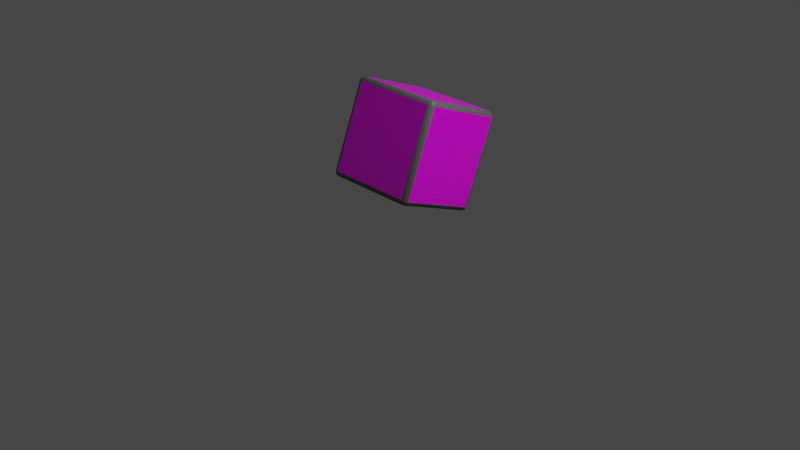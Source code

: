 # Source: cube.blend  (saved by Blender 2.81.16; exported with 4.5.12 LTS)
import bpy
from mathutils import Matrix  # noqa: F401  (used for matrix-valued properties, if any)

bpy.ops.wm.read_factory_settings(use_empty=True)
scene = bpy.context.scene
scene.name = 'Scene'

# ---- collections
col_collection = bpy.data.collections.new('Collection'); scene.collection.children.link(col_collection)

# ---- images (referenced by path relative to the original .blend; pixels are not part of the script)
import os
ASSET_DIR = os.environ.get("B2B_ASSET_DIR", "")  # directory of the original .blend (textures are referenced by path, not embedded)
HERE = os.path.dirname(os.path.abspath(__file__))  # packed textures are extracted next to this script under _unpacked/

def load_image(name, relpath, width, height, colorspace="sRGB"):
    """Load a texture the original file referenced (path relative to the .blend, or extracted next to this script)."""
    p = next((c for c in (os.path.join(HERE, relpath), os.path.join(ASSET_DIR, relpath)) if relpath and os.path.exists(c)), "")
    if p:
        img = bpy.data.images.load(p, check_existing=True)
        img.name = name
    else:  # same state as the original file: an image datablock whose file is absent (Cycles renders it pink)
        img = bpy.data.images.new(name, width, height)
        img.source = "FILE"
        img.filepath = "//" + (relpath or name)
    img.colorspace_settings.name = colorspace
    return img
img_cube_faces = load_image('Cube-faces', 'Cube-faces.png', 1024, 1024, 'sRGB')

# ---- materials (node trees are filled in below, after node groups)
mat_primary_col = bpy.data.materials.new('primary-col')
mat_primary_col.alpha_threshold = 0.0
mat_primary_col.use_transparent_shadow = False
mat_primary_col.line_color = (0.0, 0.0, 0.0, 1.0)
mat_secondary_col = bpy.data.materials.new('secondary-col')
mat_secondary_col.use_transparent_shadow = False

# ---- material node trees
mat_primary_col.use_nodes = True; mat_primary_col.node_tree.nodes.clear()
_N = mat_primary_col.node_tree.nodes; _L = mat_primary_col.node_tree.links
n0 = _N.new('ShaderNodeOutputMaterial'); n0.name = 'Material Output'; n0.location = (300, 300)
n1 = _N.new('ShaderNodeBsdfPrincipled'); n1.name = 'Principled BSDF'; n1.location = (10, 300)
n1.distribution = 'GGX'
n1.subsurface_method = 'BURLEY'
n1.inputs[2].default_value = 0.4
n1.inputs[3].default_value = 1.45
n1.inputs[27].default_value = (0.0, 0.0, 0.0, 1.0)
n1.inputs[28].default_value = 1.0
n2 = _N.new('ShaderNodeTexImage'); n2.name = 'Image Texture'; n2.location = (-383, 227)
n2.image = img_cube_faces
n2.interpolation = 'Closest'
_L.new(n1.outputs[0], n0.inputs[0])
_L.new(n2.outputs[0], n1.inputs[0])
n0.is_active_output = True
mat_secondary_col.use_nodes = True; mat_secondary_col.node_tree.nodes.clear()
_N = mat_secondary_col.node_tree.nodes; _L = mat_secondary_col.node_tree.links
n0 = _N.new('ShaderNodeOutputMaterial'); n0.name = 'Material Output'; n0.location = (300, 300)
n1 = _N.new('ShaderNodeBsdfPrincipled'); n1.name = 'Principled BSDF'; n1.location = (10, 300)
n1.distribution = 'GGX'
n1.subsurface_method = 'BURLEY'
n1.inputs[0].default_value = (0.1193, 0.1193, 0.1193, 1.0)
n1.inputs[3].default_value = 1.45
n1.inputs[27].default_value = (0.0, 0.0, 0.0, 1.0)
n1.inputs[28].default_value = 1.0
_L.new(n1.outputs[0], n0.inputs[0])
n0.is_active_output = True

# ---- world
world_world = bpy.data.worlds.new('World'); scene.world = world_world
world_world.use_nodes = True; world_world.node_tree.nodes.clear()
_N = world_world.node_tree.nodes; _L = world_world.node_tree.links
n0 = _N.new('ShaderNodeOutputWorld'); n0.name = 'World Output'; n0.location = (300, 300)
n1 = _N.new('ShaderNodeBackground'); n1.name = 'Background'; n1.location = (10, 300)
n1.inputs[0].default_value = (0.05088, 0.05088, 0.05088, 1.0)
_L.new(n1.outputs[0], n0.inputs[0])
n0.is_active_output = True
world_world.color = (0.05088, 0.05088, 0.05088)
world_world.use_sun_shadow = False
world_world.sun_shadow_jitter_overblur = 0.0

# ---- cameras
cam_camera = bpy.data.cameras.new('Camera')
cam_camera.clip_end = 100.0
cam_camera.ortho_scale = 7.314

# ---- lights
light_light = bpy.data.lights.new('Light', 'POINT')
light_light.transmission_factor = 0.0
light_light.energy = 1000.0
light_light.shadow_soft_size = 0.1
light_light.shadow_maximum_resolution = 0.006
light_light.use_absolute_resolution = True

# ---- meshes
me_cube = bpy.data.meshes.new('Cube')
me_cube.from_pydata([(0.45, 0.5, 0.45), (0.45, 0.45, 0.5), (0.5, 0.45, 0.45), (0.45, 0.4854, 0.4854), (0.4789, 0.4789, 0.4789), (0.4854, 0.45, 0.4854), (0.4854, 0.4854, 0.45), (0.45, 0.45, -0.5), (0.45, 0.5, -0.45), (0.5, 0.45, -0.45), (0.45, 0.4854, -0.4854), (0.4789, 0.4789, -0.4789), (0.4854, 0.4854, -0.45), (0.4854, 0.45, -0.4854), (0.5, -0.45, 0.45), (0.45, -0.45, 0.5), (0.45, -0.5, 0.45), (0.4854, -0.45, 0.4854), (0.4789, -0.4789, 0.4789), (0.45, -0.4854, 0.4854), (0.4854, -0.4854, 0.45), (0.5, -0.45, -0.45), (0.45, -0.5, -0.45), (0.45, -0.45, -0.5), (0.4854, -0.4854, -0.45), (0.4789, -0.4789, -0.4789), (0.45, -0.4854, -0.4854), (0.4854, -0.45, -0.4854), (-0.45, 0.5, 0.45), (-0.5, 0.45, 0.45), (-0.45, 0.45, 0.5), (-0.4854, 0.4854, 0.45), (-0.4789, 0.4789, 0.4789), (-0.4854, 0.45, 0.4854), (-0.45, 0.4854, 0.4854), (-0.5, 0.45, -0.45), (-0.45, 0.5, -0.45), (-0.45, 0.45, -0.5), (-0.4854, 0.4854, -0.45), (-0.4789, 0.4789, -0.4789), (-0.45, 0.4854, -0.4854), (-0.4854, 0.45, -0.4854), (-0.5, -0.45, 0.45), (-0.45, -0.5, 0.45), (-0.45, -0.45, 0.5), (-0.4854, -0.4854, 0.45), (-0.4789, -0.4789, 0.4789), (-0.45, -0.4854, 0.4854), (-0.4854, -0.45, 0.4854), (-0.45, -0.45, -0.5), (-0.45, -0.5, -0.45), (-0.5, -0.45, -0.45), (-0.45, -0.4854, -0.4854), (-0.4789, -0.4789, -0.4789), (-0.4854, -0.4854, -0.45), (-0.4854, -0.45, -0.4854)], [], [(37, 7, 23, 49), (51, 42, 29, 35), (22, 16, 43, 50), (1, 30, 44, 15), (9, 2, 14, 21), (0, 3, 4, 6), (1, 5, 4, 3), (2, 6, 4, 5), (7, 10, 11, 13), (8, 12, 11, 10), (9, 13, 11, 12), (14, 17, 18, 20), (15, 19, 18, 17), (16, 20, 18, 19), (21, 24, 25, 27), (22, 26, 25, 24), (23, 27, 25, 26), (28, 31, 32, 34), (29, 33, 32, 31), (30, 34, 32, 33), (35, 38, 39, 41), (36, 40, 39, 38), (37, 41, 39, 40), (42, 45, 46, 48), (43, 47, 46, 45), (44, 48, 46, 47), (49, 52, 53, 55), (50, 54, 53, 52), (51, 55, 53, 54), (37, 49, 55, 41), (41, 55, 51, 35), (7, 37, 40, 10), (10, 40, 36, 8), (2, 9, 12, 6), (6, 12, 8, 0), (50, 43, 45, 54), (54, 45, 42, 51), (16, 22, 24, 20), (20, 24, 21, 14), (28, 36, 38, 31), (31, 38, 35, 29), (15, 44, 47, 19), (19, 47, 43, 16), (1, 15, 17, 5), (5, 17, 14, 2), (49, 23, 26, 52), (52, 26, 22, 50), (44, 30, 33, 48), (48, 33, 29, 42), (30, 1, 3, 34), (34, 3, 0, 28), (23, 7, 13, 27), (27, 13, 9, 21), (36, 28, 0, 8)])
me_cube.polygons.foreach_set('use_smooth', [0, 0, 0, 0, 0, 1, 1, 1, 1, 1, 1, 1, 1, 1, 1, 1, 1, 1, 1, 1, 1, 1, 1, 1, 1, 1, 1, 1, 1, 1, 1, 1, 1, 1, 1, 1, 1, 1, 1, 1, 1, 1, 1, 1, 1, 1, 1, 1, 1, 1, 1, 1, 1, 0])
me_cube.polygons.foreach_set('material_index', [0, 0, 0, 0, 0, 1, 1, 1, 1, 1, 1, 1, 1, 1, 1, 1, 1, 1, 1, 1, 1, 1, 1, 1, 1, 1, 1, 1, 1, 1, 1, 1, 1, 1, 1, 1, 1, 1, 1, 1, 1, 1, 1, 1, 1, 1, 1, 1, 1, 1, 1, 1, 1, 0])
_uv = me_cube.uv_layers.new(name='UVMap')
_uv.uv.foreach_set('vector', [0.725, 0.9, 0.525, 0.9, 0.525, 0.1, 0.725, 0.1, 0.5375, 0.05, 0.5375, 0.05, 0.7375, 0.05, 0.7375, 0.05, 0.525, 0.9, 0.525, 0.1, 0.725, 0.1, 0.725, 0.9, 0.525, 0.1, 0.725, 0.1, 0.725, 0.9, 0.525, 0.9, 0.7375, 0.05, 0.7375, 0.05, 0.5375, 0.05, 0.5375, 0.05, 0.1649, 0.6926, 0.1697, 0.6878, 0.171, 0.695, 0.1685, 0.7008, 0.1751, 0.6857, 0.1748, 0.6965, 0.171, 0.695, 0.1697, 0.6878, 0.173, 0.7069, 0.1685, 0.7008, 0.171, 0.695, 0.1748, 0.6965, 0.3542, 0.2526, 0.3595, 0.2514, 0.3595, 0.2593, 0.3559, 0.2633, 0.3649, 0.2526, 0.3631, 0.2633, 0.3595, 0.2593, 0.3595, 0.2514, 0.3595, 0.2719, 0.3559, 0.2633, 0.3595, 0.2593, 0.3631, 0.2633, 0.2962, 0.7555, 0.2966, 0.7448, 0.3004, 0.7462, 0.3016, 0.7537, 0.2983, 0.7343, 0.3032, 0.7401, 0.3004, 0.7462, 0.2966, 0.7448, 0.3065, 0.7494, 0.3016, 0.7537, 0.3004, 0.7462, 0.3032, 0.7401, 0.3525, 0.2937, 0.3472, 0.2902, 0.3492, 0.283, 0.3531, 0.283, 0.3429, 0.283, 0.3472, 0.2758, 0.3492, 0.283, 0.3472, 0.2902, 0.3525, 0.2723, 0.3531, 0.283, 0.3492, 0.283, 0.3472, 0.2758, 0.1246, 0.456, 0.1249, 0.4452, 0.1287, 0.4467, 0.1299, 0.4539, 0.1267, 0.435, 0.1312, 0.4409, 0.1287, 0.4467, 0.1249, 0.4452, 0.1348, 0.4491, 0.1299, 0.4539, 0.1287, 0.4467, 0.1312, 0.4409, 0.3538, 0.2526, 0.352, 0.2633, 0.3484, 0.2593, 0.3484, 0.2514, 0.3484, 0.2719, 0.3448, 0.2633, 0.3484, 0.2593, 0.352, 0.2633, 0.3431, 0.2526, 0.3484, 0.2514, 0.3484, 0.2593, 0.3448, 0.2633, 0.2086, 0.2477, 0.2135, 0.243, 0.2147, 0.2502, 0.2122, 0.2559, 0.2188, 0.2409, 0.2184, 0.2516, 0.2147, 0.2502, 0.2135, 0.243, 0.2167, 0.2618, 0.2122, 0.2559, 0.2147, 0.2502, 0.2184, 0.2516, 0.3525, 0.2943, 0.3531, 0.305, 0.3492, 0.305, 0.3472, 0.2978, 0.3525, 0.3157, 0.3472, 0.3122, 0.3492, 0.305, 0.3531, 0.305, 0.3429, 0.305, 0.3472, 0.2978, 0.3492, 0.305, 0.3472, 0.3122, 0.3431, 0.2526, 0.3429, 9.114e-05, 0.3484, 8.033e-05, 0.3484, 0.2514, 0.3484, 0.2514, 0.3484, 8.033e-05, 0.3538, 8.033e-05, 0.3538, 0.2526, 0.3542, 0.2526, 0.3539, 9.114e-05, 0.3595, 8.033e-05, 0.3595, 0.2514, 0.3595, 0.2514, 0.3595, 8.033e-05, 0.3649, 8.033e-05, 0.3649, 0.2526, 0.173, 0.7069, 0.08871, 0.8984, 0.0845, 0.891, 0.1685, 0.7008, 0.1685, 0.7008, 0.0845, 0.891, 0.08043, 0.8838, 0.1649, 0.6926, 0.1785, 8.033e-05, 0.2188, 0.2409, 0.2135, 0.243, 0.1733, 0.00351, 0.1733, 0.00351, 0.2135, 0.243, 0.2086, 0.2477, 0.168, 0.007074, 0.3065, 0.7494, 0.3427, 0.9937, 0.3373, 0.9969, 0.3016, 0.7537, 0.3016, 0.7537, 0.3373, 0.9969, 0.3321, 0.9999, 0.2962, 0.7555, 0.1246, 0.456, 8.033e-05, 0.406, 0.001189, 0.395, 0.1249, 0.4452, 0.1249, 0.4452, 0.001189, 0.395, 0.002263, 0.3844, 0.1267, 0.435, 0.3405, 0.3122, 0.2167, 0.2618, 0.2184, 0.2516, 0.3416, 0.3017, 0.3416, 0.3017, 0.2184, 0.2516, 0.2188, 0.2409, 0.3427, 0.2907, 0.1751, 0.6857, 0.2983, 0.7343, 0.2966, 0.7448, 0.1748, 0.6965, 0.1748, 0.6965, 0.2966, 0.7448, 0.2962, 0.7555, 0.173, 0.7069, 0.3525, 0.2943, 0.4788, 0.2941, 0.4788, 0.3052, 0.3531, 0.305, 0.3531, 0.305, 0.4788, 0.3052, 0.4788, 0.316, 0.3525, 0.3157, 0.2167, 0.2618, 0.1348, 0.4491, 0.1312, 0.4409, 0.2122, 0.2559, 0.2122, 0.2559, 0.1312, 0.4409, 0.1267, 0.435, 0.2086, 0.2477, 0.1348, 0.4491, 0.1751, 0.6857, 0.1697, 0.6878, 0.1299, 0.4539, 0.1299, 0.4539, 0.1697, 0.6878, 0.1649, 0.6926, 0.1246, 0.456, 0.3525, 0.2723, 0.4788, 0.2721, 0.4788, 0.2832, 0.3531, 0.283, 0.3531, 0.283, 0.4788, 0.2832, 0.4788, 0.2939, 0.3525, 0.2937, 0.725, 0.1, 0.725, 0.9, 0.525, 0.9, 0.525, 0.1])
me_cube.materials.append(mat_primary_col)
me_cube.materials.append(mat_secondary_col)
me_cube.use_remesh_preserve_volume = False
me_cube.use_remesh_preserve_attributes = False
me_cube.use_mirror_vertex_groups = False
me_cube.update()

# ---- objects
ob_cube = bpy.data.objects.new('Cube', me_cube)
ob_light = bpy.data.objects.new('Light', light_light)
ob_camera = bpy.data.objects.new('Camera', cam_camera)

# ---- transforms, parenting, visibility, modifiers, constraints
ob_cube.location = (0.0, 0.2, 0.759)
ob_cube.rotation_euler = (-0.376, 0.0, 0.0)
ob_cube.scale = (1.029, 0.9491, 1.035)
ob_cube.lock_rotations_4d = False
ob_cube.empty_display_type = 'ARROWS'
ob_cube.lineart.crease_threshold = 0.0
ob_light.location = (4.076, 1.005, 5.904)
ob_light.rotation_euler = (0.6503, 0.05522, 1.866)
ob_light.lock_rotations_4d = False
ob_light.empty_display_type = 'ARROWS'
ob_light.color = (0.0, 0.0, 0.0, 0.0)
ob_light.lineart.crease_threshold = 0.0
ob_camera.location = (7.359, -6.926, 4.958)
ob_camera.rotation_euler = (1.109, 0.0, 0.8149)
ob_camera.lock_rotations_4d = False
ob_camera.empty_display_type = 'ARROWS'
ob_camera.color = (0.0, 0.0, 0.0, 0.0)
ob_camera.display_type = 'WIRE'
ob_camera.lineart.crease_threshold = 0.0

# ---- collection membership
col_collection.objects.link(ob_cube)
col_collection.objects.link(ob_light)
col_collection.objects.link(ob_camera)

# ---- scene / render settings (as saved in the file)
scene.camera = ob_camera
scene.frame_start = 0; scene.frame_end = 47; scene.frame_set(6)
scene.render.engine = 'BLENDER_EEVEE_NEXT'
scene.render.fps = 30
scene.cycles.use_denoising = False
scene.cycles.samples = 128
scene.cycles.sampling_pattern = 'TABULATED_SOBOL'
scene.cycles.use_adaptive_sampling = False
scene.cycles.use_light_tree = False
scene.view_settings.view_transform = 'Filmic'
bpy.context.view_layer.update()
